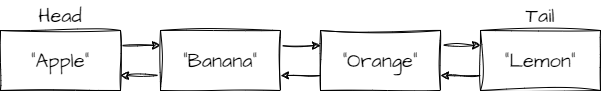

The diagram above was exported from draw.io. Its source (the exported page's mxGraphModel, read from the mxfile embedded in the PNG):
<mxGraphModel dx="819" dy="1610" grid="1" gridSize="10" guides="1" tooltips="1" connect="1" arrows="1" fold="1" page="1" pageScale="1" pageWidth="827" pageHeight="1169" background="#ffffff" math="0" shadow="0">
  <root>
    <mxCell id="0" />
    <mxCell id="1" parent="0" />
    <mxCell id="YBb4g9AKD39NJKNNb9g9-18" style="edgeStyle=orthogonalEdgeStyle;rounded=0;sketch=1;hachureGap=4;jiggle=2;curveFitting=1;orthogonalLoop=1;jettySize=auto;html=1;exitX=1;exitY=0.25;exitDx=0;exitDy=0;entryX=0;entryY=0.25;entryDx=0;entryDy=0;fontFamily=Architects Daughter;fontSource=https%3A%2F%2Ffonts.googleapis.com%2Fcss%3Ffamily%3DArchitects%2BDaughter;fontSize=16;" edge="1" parent="1" source="YBb4g9AKD39NJKNNb9g9-10" target="YBb4g9AKD39NJKNNb9g9-12">
      <mxGeometry relative="1" as="geometry" />
    </mxCell>
    <mxCell id="YBb4g9AKD39NJKNNb9g9-10" value="&quot;Apple&quot;" style="rounded=0;whiteSpace=wrap;html=1;sketch=1;hachureGap=4;jiggle=2;curveFitting=1;fontFamily=Architects Daughter;fontSource=https%3A%2F%2Ffonts.googleapis.com%2Fcss%3Ffamily%3DArchitects%2BDaughter;fontSize=20;" vertex="1" parent="1">
      <mxGeometry x="160" y="-540" width="120" height="60" as="geometry" />
    </mxCell>
    <mxCell id="YBb4g9AKD39NJKNNb9g9-19" style="edgeStyle=orthogonalEdgeStyle;rounded=0;sketch=1;hachureGap=4;jiggle=2;curveFitting=1;orthogonalLoop=1;jettySize=auto;html=1;exitX=0;exitY=0.75;exitDx=0;exitDy=0;entryX=1;entryY=0.75;entryDx=0;entryDy=0;fontFamily=Architects Daughter;fontSource=https%3A%2F%2Ffonts.googleapis.com%2Fcss%3Ffamily%3DArchitects%2BDaughter;fontSize=16;" edge="1" parent="1" source="YBb4g9AKD39NJKNNb9g9-12" target="YBb4g9AKD39NJKNNb9g9-10">
      <mxGeometry relative="1" as="geometry" />
    </mxCell>
    <mxCell id="YBb4g9AKD39NJKNNb9g9-20" style="edgeStyle=orthogonalEdgeStyle;rounded=0;sketch=1;hachureGap=4;jiggle=2;curveFitting=1;orthogonalLoop=1;jettySize=auto;html=1;exitX=1;exitY=0.25;exitDx=0;exitDy=0;entryX=0;entryY=0.25;entryDx=0;entryDy=0;fontFamily=Architects Daughter;fontSource=https%3A%2F%2Ffonts.googleapis.com%2Fcss%3Ffamily%3DArchitects%2BDaughter;fontSize=16;" edge="1" parent="1" source="YBb4g9AKD39NJKNNb9g9-12" target="YBb4g9AKD39NJKNNb9g9-13">
      <mxGeometry relative="1" as="geometry" />
    </mxCell>
    <mxCell id="YBb4g9AKD39NJKNNb9g9-12" value="&quot;Banana&quot;" style="rounded=0;whiteSpace=wrap;html=1;sketch=1;hachureGap=4;jiggle=2;curveFitting=1;fontFamily=Architects Daughter;fontSource=https%3A%2F%2Ffonts.googleapis.com%2Fcss%3Ffamily%3DArchitects%2BDaughter;fontSize=20;" vertex="1" parent="1">
      <mxGeometry x="320" y="-540" width="120" height="60" as="geometry" />
    </mxCell>
    <mxCell id="YBb4g9AKD39NJKNNb9g9-21" style="edgeStyle=orthogonalEdgeStyle;rounded=0;sketch=1;hachureGap=4;jiggle=2;curveFitting=1;orthogonalLoop=1;jettySize=auto;html=1;exitX=0;exitY=0.75;exitDx=0;exitDy=0;entryX=1;entryY=0.75;entryDx=0;entryDy=0;fontFamily=Architects Daughter;fontSource=https%3A%2F%2Ffonts.googleapis.com%2Fcss%3Ffamily%3DArchitects%2BDaughter;fontSize=16;" edge="1" parent="1" source="YBb4g9AKD39NJKNNb9g9-13" target="YBb4g9AKD39NJKNNb9g9-12">
      <mxGeometry relative="1" as="geometry" />
    </mxCell>
    <mxCell id="YBb4g9AKD39NJKNNb9g9-26" style="edgeStyle=orthogonalEdgeStyle;rounded=0;sketch=1;hachureGap=4;jiggle=2;curveFitting=1;orthogonalLoop=1;jettySize=auto;html=1;exitX=1;exitY=0.25;exitDx=0;exitDy=0;entryX=0;entryY=0.25;entryDx=0;entryDy=0;fontFamily=Architects Daughter;fontSource=https%3A%2F%2Ffonts.googleapis.com%2Fcss%3Ffamily%3DArchitects%2BDaughter;fontSize=16;" edge="1" parent="1" source="YBb4g9AKD39NJKNNb9g9-13" target="YBb4g9AKD39NJKNNb9g9-25">
      <mxGeometry relative="1" as="geometry" />
    </mxCell>
    <mxCell id="YBb4g9AKD39NJKNNb9g9-13" value="&quot;Orange&quot;" style="rounded=0;whiteSpace=wrap;html=1;sketch=1;hachureGap=4;jiggle=2;curveFitting=1;fontFamily=Architects Daughter;fontSource=https%3A%2F%2Ffonts.googleapis.com%2Fcss%3Ffamily%3DArchitects%2BDaughter;fontSize=20;" vertex="1" parent="1">
      <mxGeometry x="480" y="-540" width="120" height="60" as="geometry" />
    </mxCell>
    <mxCell id="YBb4g9AKD39NJKNNb9g9-15" value="Head" style="text;html=1;strokeColor=none;fillColor=none;align=center;verticalAlign=middle;whiteSpace=wrap;rounded=0;fontSize=20;fontFamily=Architects Daughter;" vertex="1" parent="1">
      <mxGeometry x="190" y="-570" width="60" height="30" as="geometry" />
    </mxCell>
    <mxCell id="YBb4g9AKD39NJKNNb9g9-17" value="Tail" style="text;html=1;strokeColor=none;fillColor=none;align=center;verticalAlign=middle;whiteSpace=wrap;rounded=0;fontSize=20;fontFamily=Architects Daughter;" vertex="1" parent="1">
      <mxGeometry x="670" y="-570" width="60" height="30" as="geometry" />
    </mxCell>
    <mxCell id="YBb4g9AKD39NJKNNb9g9-27" style="edgeStyle=orthogonalEdgeStyle;rounded=0;sketch=1;hachureGap=4;jiggle=2;curveFitting=1;orthogonalLoop=1;jettySize=auto;html=1;exitX=0;exitY=0.75;exitDx=0;exitDy=0;entryX=1;entryY=0.75;entryDx=0;entryDy=0;fontFamily=Architects Daughter;fontSource=https%3A%2F%2Ffonts.googleapis.com%2Fcss%3Ffamily%3DArchitects%2BDaughter;fontSize=16;" edge="1" parent="1" source="YBb4g9AKD39NJKNNb9g9-25" target="YBb4g9AKD39NJKNNb9g9-13">
      <mxGeometry relative="1" as="geometry" />
    </mxCell>
    <mxCell id="YBb4g9AKD39NJKNNb9g9-25" value="&quot;Lemon&quot;" style="rounded=0;whiteSpace=wrap;html=1;sketch=1;hachureGap=4;jiggle=2;curveFitting=1;fontFamily=Architects Daughter;fontSource=https%3A%2F%2Ffonts.googleapis.com%2Fcss%3Ffamily%3DArchitects%2BDaughter;fontSize=20;" vertex="1" parent="1">
      <mxGeometry x="640" y="-540" width="120" height="60" as="geometry" />
    </mxCell>
  </root>
</mxGraphModel>